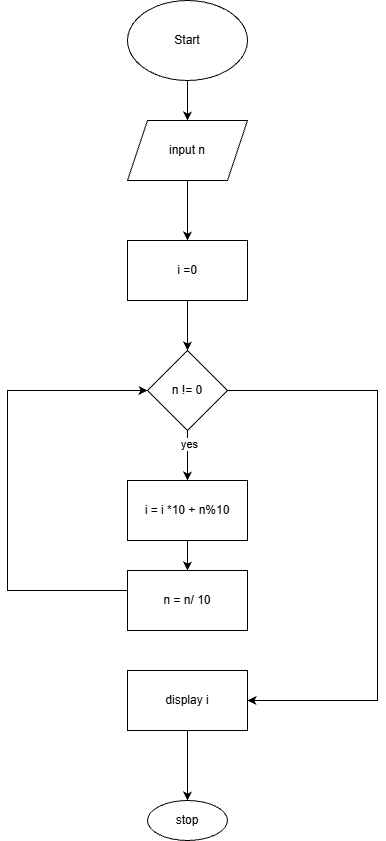

The diagram above was exported from draw.io. Its source (the exported page's mxGraphModel, read from the mxfile embedded in the PNG):
<mxGraphModel dx="1212" dy="1861" grid="1" gridSize="10" guides="1" tooltips="1" connect="1" arrows="1" fold="1" page="0" pageScale="1" pageWidth="827" pageHeight="1169" background="none" math="0" shadow="0">
  <root>
    <mxCell id="0" />
    <mxCell id="1" parent="0" />
    <mxCell id="5gl23Fbc6W3EefyYvr-j-3" edge="1" parent="1" source="5gl23Fbc6W3EefyYvr-j-1" style="edgeStyle=orthogonalEdgeStyle;rounded=0;orthogonalLoop=1;jettySize=auto;html=1;" target="5gl23Fbc6W3EefyYvr-j-2" value="">
      <mxGeometry relative="1" as="geometry" />
    </mxCell>
    <mxCell id="5gl23Fbc6W3EefyYvr-j-1" parent="1" style="ellipse;whiteSpace=wrap;html=1;" value="Start" vertex="1">
      <mxGeometry height="80" width="120" x="350" y="-810" as="geometry" />
    </mxCell>
    <mxCell id="5gl23Fbc6W3EefyYvr-j-5" edge="1" parent="1" source="5gl23Fbc6W3EefyYvr-j-2" style="edgeStyle=orthogonalEdgeStyle;rounded=0;orthogonalLoop=1;jettySize=auto;html=1;" target="5gl23Fbc6W3EefyYvr-j-4" value="">
      <mxGeometry relative="1" as="geometry" />
    </mxCell>
    <mxCell id="5gl23Fbc6W3EefyYvr-j-2" parent="1" style="shape=parallelogram;perimeter=parallelogramPerimeter;whiteSpace=wrap;html=1;fixedSize=1;" value="input n" vertex="1">
      <mxGeometry height="60" width="120" x="350" y="-690" as="geometry" />
    </mxCell>
    <mxCell id="5gl23Fbc6W3EefyYvr-j-7" edge="1" parent="1" source="5gl23Fbc6W3EefyYvr-j-4" style="edgeStyle=orthogonalEdgeStyle;rounded=0;orthogonalLoop=1;jettySize=auto;html=1;" target="5gl23Fbc6W3EefyYvr-j-6" value="">
      <mxGeometry relative="1" as="geometry" />
    </mxCell>
    <mxCell id="5gl23Fbc6W3EefyYvr-j-4" parent="1" style="whiteSpace=wrap;html=1;" value="i =0" vertex="1">
      <mxGeometry height="60" width="120" x="350" y="-570" as="geometry" />
    </mxCell>
    <mxCell id="5gl23Fbc6W3EefyYvr-j-9" edge="1" parent="1" source="5gl23Fbc6W3EefyYvr-j-6" style="edgeStyle=orthogonalEdgeStyle;rounded=0;orthogonalLoop=1;jettySize=auto;html=1;" target="5gl23Fbc6W3EefyYvr-j-8" value="">
      <mxGeometry relative="1" as="geometry" />
    </mxCell>
    <mxCell id="5gl23Fbc6W3EefyYvr-j-10" connectable="0" parent="5gl23Fbc6W3EefyYvr-j-9" style="edgeLabel;html=1;align=center;verticalAlign=middle;resizable=0;points=[];" value="yes" vertex="1">
      <mxGeometry relative="1" x="-0.4659" y="1" as="geometry">
        <mxPoint as="offset" />
      </mxGeometry>
    </mxCell>
    <mxCell id="5gl23Fbc6W3EefyYvr-j-12" edge="1" parent="1" source="5gl23Fbc6W3EefyYvr-j-6" style="edgeStyle=orthogonalEdgeStyle;rounded=0;orthogonalLoop=1;jettySize=auto;html=1;" target="5gl23Fbc6W3EefyYvr-j-11" value="">
      <mxGeometry relative="1" as="geometry">
        <Array as="points">
          <mxPoint x="600" y="-420" />
        </Array>
      </mxGeometry>
    </mxCell>
    <mxCell id="5gl23Fbc6W3EefyYvr-j-6" parent="1" style="rhombus;whiteSpace=wrap;html=1;" value="n != 0" vertex="1">
      <mxGeometry height="80" width="80" x="370" y="-460" as="geometry" />
    </mxCell>
    <mxCell id="5gl23Fbc6W3EefyYvr-j-14" edge="1" parent="1" source="5gl23Fbc6W3EefyYvr-j-8" style="edgeStyle=orthogonalEdgeStyle;rounded=0;orthogonalLoop=1;jettySize=auto;html=1;" target="5gl23Fbc6W3EefyYvr-j-13" value="">
      <mxGeometry relative="1" as="geometry" />
    </mxCell>
    <mxCell id="5gl23Fbc6W3EefyYvr-j-8" parent="1" style="whiteSpace=wrap;html=1;" value="i = i *10 + n%10" vertex="1">
      <mxGeometry height="60" width="120" x="350" y="-330" as="geometry" />
    </mxCell>
    <mxCell id="5gl23Fbc6W3EefyYvr-j-18" edge="1" parent="1" source="5gl23Fbc6W3EefyYvr-j-11" style="edgeStyle=orthogonalEdgeStyle;rounded=0;orthogonalLoop=1;jettySize=auto;html=1;" target="5gl23Fbc6W3EefyYvr-j-17" value="">
      <mxGeometry relative="1" as="geometry" />
    </mxCell>
    <mxCell id="5gl23Fbc6W3EefyYvr-j-11" parent="1" style="whiteSpace=wrap;html=1;" value="display i" vertex="1">
      <mxGeometry height="60" width="120" x="350" y="-140" as="geometry" />
    </mxCell>
    <mxCell id="5gl23Fbc6W3EefyYvr-j-16" edge="1" parent="1" source="5gl23Fbc6W3EefyYvr-j-13" style="edgeStyle=orthogonalEdgeStyle;rounded=0;orthogonalLoop=1;jettySize=auto;html=1;entryX=0;entryY=0.5;entryDx=0;entryDy=0;exitX=0;exitY=0.5;exitDx=0;exitDy=0;" target="5gl23Fbc6W3EefyYvr-j-6" value="">
      <mxGeometry relative="1" as="geometry">
        <Array as="points">
          <mxPoint x="350" y="-220" />
          <mxPoint x="230" y="-220" />
          <mxPoint x="230" y="-420" />
        </Array>
        <mxPoint x="270" y="-220" as="sourcePoint" />
        <mxPoint x="180" y="-400" as="targetPoint" />
      </mxGeometry>
    </mxCell>
    <mxCell id="5gl23Fbc6W3EefyYvr-j-13" parent="1" style="whiteSpace=wrap;html=1;" value="n = n/ 10" vertex="1">
      <mxGeometry height="60" width="120" x="350" y="-240" as="geometry" />
    </mxCell>
    <mxCell id="5gl23Fbc6W3EefyYvr-j-17" parent="1" style="ellipse;whiteSpace=wrap;html=1;" value="stop" vertex="1">
      <mxGeometry height="40" width="80" x="370" y="-10" as="geometry" />
    </mxCell>
  </root>
</mxGraphModel>